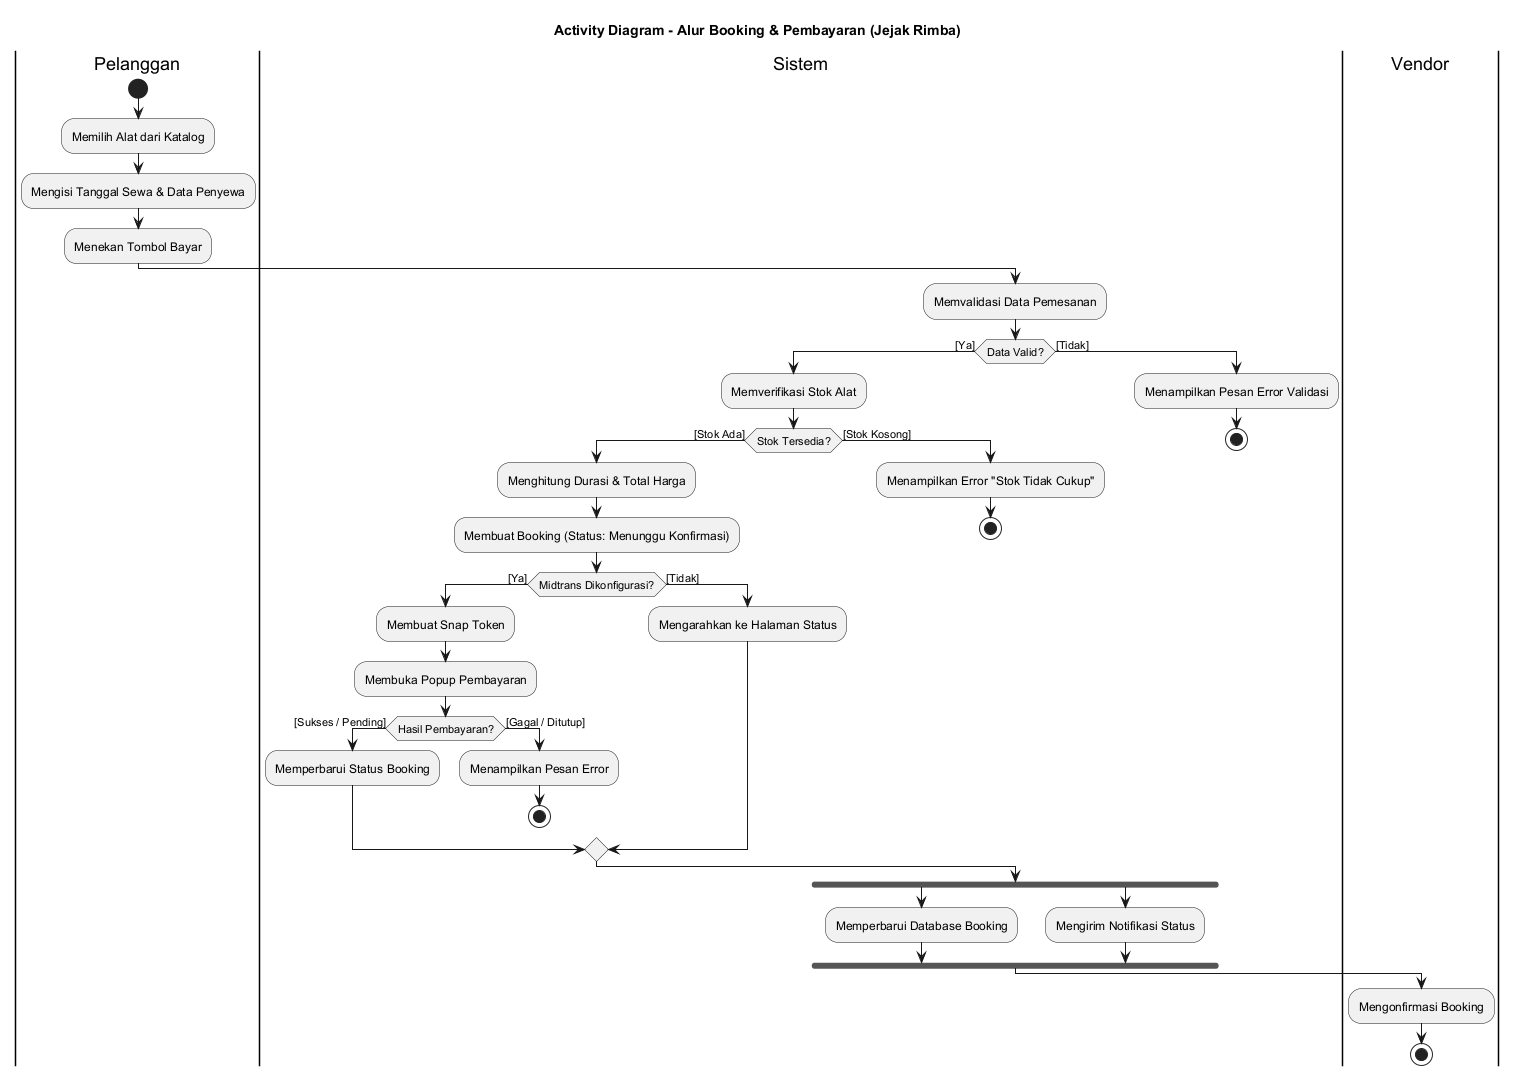

The diagram above was rendered by PlantUML. Its source (embedded in the PNG):
@startuml
title Activity Diagram - Alur Booking & Pembayaran (Jejak Rimba)
skinparam backgroundColor #FFFFFF
skinparam defaultFontName "Helvetica"

|Pelanggan|
start
:Memilih Alat dari Katalog;
:Mengisi Tanggal Sewa & Data Penyewa;
:Menekan Tombol Bayar;

|Sistem|
:Memvalidasi Data Pemesanan;
if (Data Valid?) then ([Ya])
  :Memverifikasi Stok Alat;
  if (Stok Tersedia?) then ([Stok Ada])
    :Menghitung Durasi & Total Harga;
    :Membuat Booking (Status: Menunggu Konfirmasi);
    if (Midtrans Dikonfigurasi?) then ([Ya])
      :Membuat Snap Token;
      :Membuka Popup Pembayaran;
      if (Hasil Pembayaran?) then ([Sukses / Pending])
        :Memperbarui Status Booking;
      else ([Gagal / Ditutup])
        :Menampilkan Pesan Error;
        stop
      endif
    else ([Tidak])
      :Mengarahkan ke Halaman Status;
    endif
  else ([Stok Kosong])
    :Menampilkan Error "Stok Tidak Cukup";
    stop
  endif
else ([Tidak])
  :Menampilkan Pesan Error Validasi;
  stop
endif

fork
  :Memperbarui Database Booking;
fork again
  :Mengirim Notifikasi Status;
end fork

|Vendor|
:Mengonfirmasi Booking;
stop
@enduml